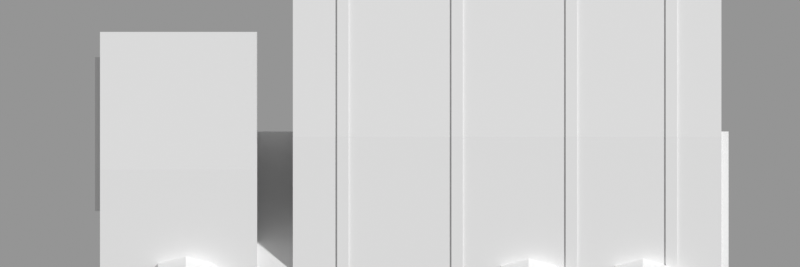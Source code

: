 # Source: truck.blend  (saved by Blender 5.2.44; exported with 4.5.12 LTS)
import bpy
from mathutils import Matrix  # noqa: F401  (used for matrix-valued properties, if any)

bpy.ops.wm.read_factory_settings(use_empty=True)
scene = bpy.context.scene
scene.name = 'Scene'

# ---- materials (node trees are filled in below, after node groups)
mat_black = bpy.data.materials.new('black')
mat_black.diffuse_color = (0.0, 0.0, 0.0, 1.0)
mat_olive = bpy.data.materials.new('olive')
mat_olive.diffuse_color = (0.2159, 0.2159, 0.0, 1.0)
mat_sky = bpy.data.materials.new('sky')
mat_sky.diffuse_color = (0.0, 0.2159, 1.0, 1.0)
mat_grey = bpy.data.materials.new('grey')
mat_grey.diffuse_color = (0.2159, 0.2159, 0.2159, 1.0)

# ---- material node trees
mat_black.use_nodes = True; mat_black.node_tree.nodes.clear()
_N = mat_black.node_tree.nodes; _L = mat_black.node_tree.links
n0 = _N.new('ShaderNodeBsdfPrincipled'); n0.name = 'Principled BSDF'; n0.location = (-200, 100)
n0.inputs[10].default_value = 0.005
n1 = _N.new('ShaderNodeOutputMaterial'); n1.name = 'Material Output'; n1.location = (200, 100)
_L.new(n0.outputs[0], n1.inputs[0])
n1.is_active_output = True
mat_olive.use_nodes = True; mat_olive.node_tree.nodes.clear()
_N = mat_olive.node_tree.nodes; _L = mat_olive.node_tree.links
n0 = _N.new('ShaderNodeBsdfPrincipled'); n0.name = 'Principled BSDF'; n0.location = (-200, 100)
n0.inputs[10].default_value = 0.005
n1 = _N.new('ShaderNodeOutputMaterial'); n1.name = 'Material Output'; n1.location = (200, 100)
_L.new(n0.outputs[0], n1.inputs[0])
n1.is_active_output = True
mat_sky.use_nodes = True; mat_sky.node_tree.nodes.clear()
_N = mat_sky.node_tree.nodes; _L = mat_sky.node_tree.links
n0 = _N.new('ShaderNodeBsdfPrincipled'); n0.name = 'Principled BSDF'; n0.location = (-200, 100)
n0.inputs[10].default_value = 0.005
n1 = _N.new('ShaderNodeOutputMaterial'); n1.name = 'Material Output'; n1.location = (200, 100)
_L.new(n0.outputs[0], n1.inputs[0])
n1.is_active_output = True
mat_grey.use_nodes = True; mat_grey.node_tree.nodes.clear()
_N = mat_grey.node_tree.nodes; _L = mat_grey.node_tree.links
n0 = _N.new('ShaderNodeBsdfPrincipled'); n0.name = 'Principled BSDF'; n0.location = (-200, 100)
n0.inputs[10].default_value = 0.005
n1 = _N.new('ShaderNodeOutputMaterial'); n1.name = 'Material Output'; n1.location = (200, 100)
_L.new(n0.outputs[0], n1.inputs[0])
n1.is_active_output = True

# ---- cameras
cam_cam = bpy.data.cameras.new('cam')
cam_cam.type = 'ORTHO'
cam_cam.ortho_scale = 5.6

# ---- meshes
me_cube = bpy.data.meshes.new('Cube')
me_cube.from_pydata([(-0.5, -0.5, -0.5), (-0.5, -0.5, 0.5), (-0.5, 0.5, -0.5), (-0.5, 0.5, 0.5), (0.5, -0.5, -0.5), (0.5, -0.5, 0.5), (0.5, 0.5, -0.5), (0.5, 0.5, 0.5)], [], [(0, 1, 3, 2), (2, 3, 7, 6), (6, 7, 5, 4), (4, 5, 1, 0), (2, 6, 4, 0), (7, 3, 1, 5)])
_uv = me_cube.uv_layers.new(name='UVMap')
_uv.uv.foreach_set('vector', [0.375, 0.0, 0.625, 0.0, 0.625, 0.25, 0.375, 0.25, 0.375, 0.25, 0.625, 0.25, 0.625, 0.5, 0.375, 0.5, 0.375, 0.5, 0.625, 0.5, 0.625, 0.75, 0.375, 0.75, 0.375, 0.75, 0.625, 0.75, 0.625, 1.0, 0.375, 1.0, 0.125, 0.5, 0.375, 0.5, 0.375, 0.75, 0.125, 0.75, 0.625, 0.5, 0.875, 0.5, 0.875, 0.75, 0.625, 0.75])
me_cube.materials.append(mat_black)
me_cube.update()
me_cube_001 = bpy.data.meshes.new('Cube.001')
me_cube_001.from_pydata([(-0.5, -0.5, -0.5), (-0.5, -0.5, 0.5), (-0.5, 0.5, -0.5), (-0.5, 0.5, 0.5), (0.5, -0.5, -0.5), (0.5, -0.5, 0.5), (0.5, 0.5, -0.5), (0.5, 0.5, 0.5)], [], [(0, 1, 3, 2), (2, 3, 7, 6), (6, 7, 5, 4), (4, 5, 1, 0), (2, 6, 4, 0), (7, 3, 1, 5)])
_uv = me_cube_001.uv_layers.new(name='UVMap')
_uv.uv.foreach_set('vector', [0.375, 0.0, 0.625, 0.0, 0.625, 0.25, 0.375, 0.25, 0.375, 0.25, 0.625, 0.25, 0.625, 0.5, 0.375, 0.5, 0.375, 0.5, 0.625, 0.5, 0.625, 0.75, 0.375, 0.75, 0.375, 0.75, 0.625, 0.75, 0.625, 1.0, 0.375, 1.0, 0.125, 0.5, 0.375, 0.5, 0.375, 0.75, 0.125, 0.75, 0.625, 0.5, 0.875, 0.5, 0.875, 0.75, 0.625, 0.75])
me_cube_001.materials.append(mat_olive)
me_cube_001.update()
me_cube_002 = bpy.data.meshes.new('Cube.002')
me_cube_002.from_pydata([(-0.5, -0.5, -0.5), (-0.5, -0.5, 0.5), (-0.5, 0.5, -0.5), (-0.5, 0.5, 0.5), (0.5, -0.5, -0.5), (0.5, -0.5, 0.5), (0.5, 0.5, -0.5), (0.5, 0.5, 0.5)], [], [(0, 1, 3, 2), (2, 3, 7, 6), (6, 7, 5, 4), (4, 5, 1, 0), (2, 6, 4, 0), (7, 3, 1, 5)])
_uv = me_cube_002.uv_layers.new(name='UVMap')
_uv.uv.foreach_set('vector', [0.375, 0.0, 0.625, 0.0, 0.625, 0.25, 0.375, 0.25, 0.375, 0.25, 0.625, 0.25, 0.625, 0.5, 0.375, 0.5, 0.375, 0.5, 0.625, 0.5, 0.625, 0.75, 0.375, 0.75, 0.375, 0.75, 0.625, 0.75, 0.625, 1.0, 0.375, 1.0, 0.125, 0.5, 0.375, 0.5, 0.375, 0.75, 0.125, 0.75, 0.625, 0.5, 0.875, 0.5, 0.875, 0.75, 0.625, 0.75])
me_cube_002.materials.append(mat_sky)
me_cube_002.update()
me_cube_003 = bpy.data.meshes.new('Cube.003')
me_cube_003.from_pydata([(-0.5, -0.5, -0.5), (-0.5, -0.5, 0.5), (-0.5, 0.5, -0.5), (-0.5, 0.5, 0.5), (0.5, -0.5, -0.5), (0.5, -0.5, 0.5), (0.5, 0.5, -0.5), (0.5, 0.5, 0.5)], [], [(0, 1, 3, 2), (2, 3, 7, 6), (6, 7, 5, 4), (4, 5, 1, 0), (2, 6, 4, 0), (7, 3, 1, 5)])
_uv = me_cube_003.uv_layers.new(name='UVMap')
_uv.uv.foreach_set('vector', [0.375, 0.0, 0.625, 0.0, 0.625, 0.25, 0.375, 0.25, 0.375, 0.25, 0.625, 0.25, 0.625, 0.5, 0.375, 0.5, 0.375, 0.5, 0.625, 0.5, 0.625, 0.75, 0.375, 0.75, 0.375, 0.75, 0.625, 0.75, 0.625, 1.0, 0.375, 1.0, 0.125, 0.5, 0.375, 0.5, 0.375, 0.75, 0.125, 0.75, 0.625, 0.5, 0.875, 0.5, 0.875, 0.75, 0.625, 0.75])
me_cube_003.materials.append(mat_olive)
me_cube_003.update()
me_cube_004 = bpy.data.meshes.new('Cube.004')
me_cube_004.from_pydata([(-0.5, -0.5, -0.5), (-0.5, -0.5, 0.5), (-0.5, 0.5, -0.5), (-0.5, 0.5, 0.5), (0.5, -0.5, -0.5), (0.5, -0.5, 0.5), (0.5, 0.5, -0.5), (0.5, 0.5, 0.5)], [], [(0, 1, 3, 2), (2, 3, 7, 6), (6, 7, 5, 4), (4, 5, 1, 0), (2, 6, 4, 0), (7, 3, 1, 5)])
_uv = me_cube_004.uv_layers.new(name='UVMap')
_uv.uv.foreach_set('vector', [0.375, 0.0, 0.625, 0.0, 0.625, 0.25, 0.375, 0.25, 0.375, 0.25, 0.625, 0.25, 0.625, 0.5, 0.375, 0.5, 0.375, 0.5, 0.625, 0.5, 0.625, 0.75, 0.375, 0.75, 0.375, 0.75, 0.625, 0.75, 0.625, 1.0, 0.375, 1.0, 0.125, 0.5, 0.375, 0.5, 0.375, 0.75, 0.125, 0.75, 0.625, 0.5, 0.875, 0.5, 0.875, 0.75, 0.625, 0.75])
me_cube_004.materials.append(mat_grey)
me_cube_004.update()
me_cube_005 = bpy.data.meshes.new('Cube.005')
me_cube_005.from_pydata([(-0.5, -0.5, -0.5), (-0.5, -0.5, 0.5), (-0.5, 0.5, -0.5), (-0.5, 0.5, 0.5), (0.5, -0.5, -0.5), (0.5, -0.5, 0.5), (0.5, 0.5, -0.5), (0.5, 0.5, 0.5)], [], [(0, 1, 3, 2), (2, 3, 7, 6), (6, 7, 5, 4), (4, 5, 1, 0), (2, 6, 4, 0), (7, 3, 1, 5)])
_uv = me_cube_005.uv_layers.new(name='UVMap')
_uv.uv.foreach_set('vector', [0.375, 0.0, 0.625, 0.0, 0.625, 0.25, 0.375, 0.25, 0.375, 0.25, 0.625, 0.25, 0.625, 0.5, 0.375, 0.5, 0.375, 0.5, 0.625, 0.5, 0.625, 0.75, 0.375, 0.75, 0.375, 0.75, 0.625, 0.75, 0.625, 1.0, 0.375, 1.0, 0.125, 0.5, 0.375, 0.5, 0.375, 0.75, 0.125, 0.75, 0.625, 0.5, 0.875, 0.5, 0.875, 0.75, 0.625, 0.75])
me_cube_005.materials.append(mat_grey)
me_cube_005.update()
me_cube_006 = bpy.data.meshes.new('Cube.006')
me_cube_006.from_pydata([(-0.5, -0.5, -0.5), (-0.5, -0.5, 0.5), (-0.5, 0.5, -0.5), (-0.5, 0.5, 0.5), (0.5, -0.5, -0.5), (0.5, -0.5, 0.5), (0.5, 0.5, -0.5), (0.5, 0.5, 0.5)], [], [(0, 1, 3, 2), (2, 3, 7, 6), (6, 7, 5, 4), (4, 5, 1, 0), (2, 6, 4, 0), (7, 3, 1, 5)])
_uv = me_cube_006.uv_layers.new(name='UVMap')
_uv.uv.foreach_set('vector', [0.375, 0.0, 0.625, 0.0, 0.625, 0.25, 0.375, 0.25, 0.375, 0.25, 0.625, 0.25, 0.625, 0.5, 0.375, 0.5, 0.375, 0.5, 0.625, 0.5, 0.625, 0.75, 0.375, 0.75, 0.375, 0.75, 0.625, 0.75, 0.625, 1.0, 0.375, 1.0, 0.125, 0.5, 0.375, 0.5, 0.375, 0.75, 0.125, 0.75, 0.625, 0.5, 0.875, 0.5, 0.875, 0.75, 0.625, 0.75])
me_cube_006.materials.append(mat_grey)
me_cube_006.update()
me_cube_007 = bpy.data.meshes.new('Cube.007')
me_cube_007.from_pydata([(-0.5, -0.5, -0.5), (-0.5, -0.5, 0.5), (-0.5, 0.5, -0.5), (-0.5, 0.5, 0.5), (0.5, -0.5, -0.5), (0.5, -0.5, 0.5), (0.5, 0.5, -0.5), (0.5, 0.5, 0.5)], [], [(0, 1, 3, 2), (2, 3, 7, 6), (6, 7, 5, 4), (4, 5, 1, 0), (2, 6, 4, 0), (7, 3, 1, 5)])
_uv = me_cube_007.uv_layers.new(name='UVMap')
_uv.uv.foreach_set('vector', [0.375, 0.0, 0.625, 0.0, 0.625, 0.25, 0.375, 0.25, 0.375, 0.25, 0.625, 0.25, 0.625, 0.5, 0.375, 0.5, 0.375, 0.5, 0.625, 0.5, 0.625, 0.75, 0.375, 0.75, 0.375, 0.75, 0.625, 0.75, 0.625, 1.0, 0.375, 1.0, 0.125, 0.5, 0.375, 0.5, 0.375, 0.75, 0.125, 0.75, 0.625, 0.5, 0.875, 0.5, 0.875, 0.75, 0.625, 0.75])
me_cube_007.materials.append(mat_grey)
me_cube_007.update()
me_cylinder = bpy.data.meshes.new('Cylinder')
me_cylinder.from_pydata([(0.0, 0.33, -0.125), (0.0, 0.33, 0.125), (0.194, 0.267, -0.125), (0.194, 0.267, 0.125), (0.3138, 0.102, -0.125), (0.3138, 0.102, 0.125), (0.3138, -0.102, -0.125), (0.3138, -0.102, 0.125), (0.194, -0.267, -0.125), (0.194, -0.267, 0.125), (0.0, -0.33, -0.125), (0.0, -0.33, 0.125), (-0.194, -0.267, -0.125), (-0.194, -0.267, 0.125), (-0.3138, -0.102, -0.125), (-0.3138, -0.102, 0.125), (-0.3138, 0.102, -0.125), (-0.3138, 0.102, 0.125), (-0.194, 0.267, -0.125), (-0.194, 0.267, 0.125)], [], [(0, 1, 3, 2), (2, 3, 5, 4), (4, 5, 7, 6), (6, 7, 9, 8), (8, 9, 11, 10), (10, 11, 13, 12), (12, 13, 15, 14), (14, 15, 17, 16), (3, 1, 19, 17, 15, 13, 11, 9, 7, 5), (16, 17, 19, 18), (18, 19, 1, 0), (0, 2, 4, 6, 8, 10, 12, 14, 16, 18)])
_uv = me_cylinder.uv_layers.new(name='UVMap')
_uv.uv.foreach_set('vector', [1.0, 0.5, 1.0, 1.0, 0.9, 1.0, 0.9, 0.5, 0.9, 0.5, 0.9, 1.0, 0.8, 1.0, 0.8, 0.5, 0.8, 0.5, 0.8, 1.0, 0.7, 1.0, 0.7, 0.5, 0.7, 0.5, 0.7, 1.0, 0.6, 1.0, 0.6, 0.5, 0.6, 0.5, 0.6, 1.0, 0.5, 1.0, 0.5, 0.5, 0.5, 0.5, 0.5, 1.0, 0.4, 1.0, 0.4, 0.5, 0.4, 0.5, 0.4, 1.0, 0.3, 1.0, 0.3, 0.5, 0.3, 0.5, 0.3, 1.0, 0.2, 1.0, 0.2, 0.5, 0.3911, 0.4442, 0.25, 0.49, 0.1089, 0.4442, 0.02175, 0.3242, 0.02175, 0.1758, 0.1089, 0.05584, 0.25, 0.01, 0.3911, 0.05584, 0.4783, 0.1758, 0.4783, 0.3242, 0.2, 0.5, 0.2, 1.0, 0.1, 1.0, 0.1, 0.5, 0.1, 0.5, 0.1, 1.0, -7.451e-08, 1.0, -7.451e-08, 0.5, 0.75, 0.49, 0.8911, 0.4442, 0.9783, 0.3242, 0.9783, 0.1758, 0.8911, 0.05584, 0.75, 0.01, 0.6089, 0.05584, 0.5217, 0.1758, 0.5217, 0.3242, 0.6089, 0.4442])
me_cylinder.materials.append(mat_black)
me_cylinder.update()
me_cylinder_001 = bpy.data.meshes.new('Cylinder.001')
me_cylinder_001.from_pydata([(0.0, 0.33, -0.125), (0.0, 0.33, 0.125), (0.194, 0.267, -0.125), (0.194, 0.267, 0.125), (0.3138, 0.102, -0.125), (0.3138, 0.102, 0.125), (0.3138, -0.102, -0.125), (0.3138, -0.102, 0.125), (0.194, -0.267, -0.125), (0.194, -0.267, 0.125), (0.0, -0.33, -0.125), (0.0, -0.33, 0.125), (-0.194, -0.267, -0.125), (-0.194, -0.267, 0.125), (-0.3138, -0.102, -0.125), (-0.3138, -0.102, 0.125), (-0.3138, 0.102, -0.125), (-0.3138, 0.102, 0.125), (-0.194, 0.267, -0.125), (-0.194, 0.267, 0.125)], [], [(0, 1, 3, 2), (2, 3, 5, 4), (4, 5, 7, 6), (6, 7, 9, 8), (8, 9, 11, 10), (10, 11, 13, 12), (12, 13, 15, 14), (14, 15, 17, 16), (3, 1, 19, 17, 15, 13, 11, 9, 7, 5), (16, 17, 19, 18), (18, 19, 1, 0), (0, 2, 4, 6, 8, 10, 12, 14, 16, 18)])
_uv = me_cylinder_001.uv_layers.new(name='UVMap')
_uv.uv.foreach_set('vector', [1.0, 0.5, 1.0, 1.0, 0.9, 1.0, 0.9, 0.5, 0.9, 0.5, 0.9, 1.0, 0.8, 1.0, 0.8, 0.5, 0.8, 0.5, 0.8, 1.0, 0.7, 1.0, 0.7, 0.5, 0.7, 0.5, 0.7, 1.0, 0.6, 1.0, 0.6, 0.5, 0.6, 0.5, 0.6, 1.0, 0.5, 1.0, 0.5, 0.5, 0.5, 0.5, 0.5, 1.0, 0.4, 1.0, 0.4, 0.5, 0.4, 0.5, 0.4, 1.0, 0.3, 1.0, 0.3, 0.5, 0.3, 0.5, 0.3, 1.0, 0.2, 1.0, 0.2, 0.5, 0.3911, 0.4442, 0.25, 0.49, 0.1089, 0.4442, 0.02175, 0.3242, 0.02175, 0.1758, 0.1089, 0.05584, 0.25, 0.01, 0.3911, 0.05584, 0.4783, 0.1758, 0.4783, 0.3242, 0.2, 0.5, 0.2, 1.0, 0.1, 1.0, 0.1, 0.5, 0.1, 0.5, 0.1, 1.0, -7.451e-08, 1.0, -7.451e-08, 0.5, 0.75, 0.49, 0.8911, 0.4442, 0.9783, 0.3242, 0.9783, 0.1758, 0.8911, 0.05584, 0.75, 0.01, 0.6089, 0.05584, 0.5217, 0.1758, 0.5217, 0.3242, 0.6089, 0.4442])
me_cylinder_001.materials.append(mat_black)
me_cylinder_001.update()
me_cylinder_002 = bpy.data.meshes.new('Cylinder.002')
me_cylinder_002.from_pydata([(0.0, 0.33, -0.125), (0.0, 0.33, 0.125), (0.194, 0.267, -0.125), (0.194, 0.267, 0.125), (0.3138, 0.102, -0.125), (0.3138, 0.102, 0.125), (0.3138, -0.102, -0.125), (0.3138, -0.102, 0.125), (0.194, -0.267, -0.125), (0.194, -0.267, 0.125), (0.0, -0.33, -0.125), (0.0, -0.33, 0.125), (-0.194, -0.267, -0.125), (-0.194, -0.267, 0.125), (-0.3138, -0.102, -0.125), (-0.3138, -0.102, 0.125), (-0.3138, 0.102, -0.125), (-0.3138, 0.102, 0.125), (-0.194, 0.267, -0.125), (-0.194, 0.267, 0.125)], [], [(0, 1, 3, 2), (2, 3, 5, 4), (4, 5, 7, 6), (6, 7, 9, 8), (8, 9, 11, 10), (10, 11, 13, 12), (12, 13, 15, 14), (14, 15, 17, 16), (3, 1, 19, 17, 15, 13, 11, 9, 7, 5), (16, 17, 19, 18), (18, 19, 1, 0), (0, 2, 4, 6, 8, 10, 12, 14, 16, 18)])
_uv = me_cylinder_002.uv_layers.new(name='UVMap')
_uv.uv.foreach_set('vector', [1.0, 0.5, 1.0, 1.0, 0.9, 1.0, 0.9, 0.5, 0.9, 0.5, 0.9, 1.0, 0.8, 1.0, 0.8, 0.5, 0.8, 0.5, 0.8, 1.0, 0.7, 1.0, 0.7, 0.5, 0.7, 0.5, 0.7, 1.0, 0.6, 1.0, 0.6, 0.5, 0.6, 0.5, 0.6, 1.0, 0.5, 1.0, 0.5, 0.5, 0.5, 0.5, 0.5, 1.0, 0.4, 1.0, 0.4, 0.5, 0.4, 0.5, 0.4, 1.0, 0.3, 1.0, 0.3, 0.5, 0.3, 0.5, 0.3, 1.0, 0.2, 1.0, 0.2, 0.5, 0.3911, 0.4442, 0.25, 0.49, 0.1089, 0.4442, 0.02175, 0.3242, 0.02175, 0.1758, 0.1089, 0.05584, 0.25, 0.01, 0.3911, 0.05584, 0.4783, 0.1758, 0.4783, 0.3242, 0.2, 0.5, 0.2, 1.0, 0.1, 1.0, 0.1, 0.5, 0.1, 0.5, 0.1, 1.0, -7.451e-08, 1.0, -7.451e-08, 0.5, 0.75, 0.49, 0.8911, 0.4442, 0.9783, 0.3242, 0.9783, 0.1758, 0.8911, 0.05584, 0.75, 0.01, 0.6089, 0.05584, 0.5217, 0.1758, 0.5217, 0.3242, 0.6089, 0.4442])
me_cylinder_002.materials.append(mat_black)
me_cylinder_002.update()
me_cylinder_003 = bpy.data.meshes.new('Cylinder.003')
me_cylinder_003.from_pydata([(0.0, 0.33, -0.125), (0.0, 0.33, 0.125), (0.194, 0.267, -0.125), (0.194, 0.267, 0.125), (0.3138, 0.102, -0.125), (0.3138, 0.102, 0.125), (0.3138, -0.102, -0.125), (0.3138, -0.102, 0.125), (0.194, -0.267, -0.125), (0.194, -0.267, 0.125), (0.0, -0.33, -0.125), (0.0, -0.33, 0.125), (-0.194, -0.267, -0.125), (-0.194, -0.267, 0.125), (-0.3138, -0.102, -0.125), (-0.3138, -0.102, 0.125), (-0.3138, 0.102, -0.125), (-0.3138, 0.102, 0.125), (-0.194, 0.267, -0.125), (-0.194, 0.267, 0.125)], [], [(0, 1, 3, 2), (2, 3, 5, 4), (4, 5, 7, 6), (6, 7, 9, 8), (8, 9, 11, 10), (10, 11, 13, 12), (12, 13, 15, 14), (14, 15, 17, 16), (3, 1, 19, 17, 15, 13, 11, 9, 7, 5), (16, 17, 19, 18), (18, 19, 1, 0), (0, 2, 4, 6, 8, 10, 12, 14, 16, 18)])
_uv = me_cylinder_003.uv_layers.new(name='UVMap')
_uv.uv.foreach_set('vector', [1.0, 0.5, 1.0, 1.0, 0.9, 1.0, 0.9, 0.5, 0.9, 0.5, 0.9, 1.0, 0.8, 1.0, 0.8, 0.5, 0.8, 0.5, 0.8, 1.0, 0.7, 1.0, 0.7, 0.5, 0.7, 0.5, 0.7, 1.0, 0.6, 1.0, 0.6, 0.5, 0.6, 0.5, 0.6, 1.0, 0.5, 1.0, 0.5, 0.5, 0.5, 0.5, 0.5, 1.0, 0.4, 1.0, 0.4, 0.5, 0.4, 0.5, 0.4, 1.0, 0.3, 1.0, 0.3, 0.5, 0.3, 0.5, 0.3, 1.0, 0.2, 1.0, 0.2, 0.5, 0.3911, 0.4442, 0.25, 0.49, 0.1089, 0.4442, 0.02175, 0.3242, 0.02175, 0.1758, 0.1089, 0.05584, 0.25, 0.01, 0.3911, 0.05584, 0.4783, 0.1758, 0.4783, 0.3242, 0.2, 0.5, 0.2, 1.0, 0.1, 1.0, 0.1, 0.5, 0.1, 0.5, 0.1, 1.0, -7.451e-08, 1.0, -7.451e-08, 0.5, 0.75, 0.49, 0.8911, 0.4442, 0.9783, 0.3242, 0.9783, 0.1758, 0.8911, 0.05584, 0.75, 0.01, 0.6089, 0.05584, 0.5217, 0.1758, 0.5217, 0.3242, 0.6089, 0.4442])
me_cylinder_003.materials.append(mat_black)
me_cylinder_003.update()
me_cylinder_004 = bpy.data.meshes.new('Cylinder.004')
me_cylinder_004.from_pydata([(0.0, 0.33, -0.125), (0.0, 0.33, 0.125), (0.194, 0.267, -0.125), (0.194, 0.267, 0.125), (0.3138, 0.102, -0.125), (0.3138, 0.102, 0.125), (0.3138, -0.102, -0.125), (0.3138, -0.102, 0.125), (0.194, -0.267, -0.125), (0.194, -0.267, 0.125), (0.0, -0.33, -0.125), (0.0, -0.33, 0.125), (-0.194, -0.267, -0.125), (-0.194, -0.267, 0.125), (-0.3138, -0.102, -0.125), (-0.3138, -0.102, 0.125), (-0.3138, 0.102, -0.125), (-0.3138, 0.102, 0.125), (-0.194, 0.267, -0.125), (-0.194, 0.267, 0.125)], [], [(0, 1, 3, 2), (2, 3, 5, 4), (4, 5, 7, 6), (6, 7, 9, 8), (8, 9, 11, 10), (10, 11, 13, 12), (12, 13, 15, 14), (14, 15, 17, 16), (3, 1, 19, 17, 15, 13, 11, 9, 7, 5), (16, 17, 19, 18), (18, 19, 1, 0), (0, 2, 4, 6, 8, 10, 12, 14, 16, 18)])
_uv = me_cylinder_004.uv_layers.new(name='UVMap')
_uv.uv.foreach_set('vector', [1.0, 0.5, 1.0, 1.0, 0.9, 1.0, 0.9, 0.5, 0.9, 0.5, 0.9, 1.0, 0.8, 1.0, 0.8, 0.5, 0.8, 0.5, 0.8, 1.0, 0.7, 1.0, 0.7, 0.5, 0.7, 0.5, 0.7, 1.0, 0.6, 1.0, 0.6, 0.5, 0.6, 0.5, 0.6, 1.0, 0.5, 1.0, 0.5, 0.5, 0.5, 0.5, 0.5, 1.0, 0.4, 1.0, 0.4, 0.5, 0.4, 0.5, 0.4, 1.0, 0.3, 1.0, 0.3, 0.5, 0.3, 0.5, 0.3, 1.0, 0.2, 1.0, 0.2, 0.5, 0.3911, 0.4442, 0.25, 0.49, 0.1089, 0.4442, 0.02175, 0.3242, 0.02175, 0.1758, 0.1089, 0.05584, 0.25, 0.01, 0.3911, 0.05584, 0.4783, 0.1758, 0.4783, 0.3242, 0.2, 0.5, 0.2, 1.0, 0.1, 1.0, 0.1, 0.5, 0.1, 0.5, 0.1, 1.0, -7.451e-08, 1.0, -7.451e-08, 0.5, 0.75, 0.49, 0.8911, 0.4442, 0.9783, 0.3242, 0.9783, 0.1758, 0.8911, 0.05584, 0.75, 0.01, 0.6089, 0.05584, 0.5217, 0.1758, 0.5217, 0.3242, 0.6089, 0.4442])
me_cylinder_004.materials.append(mat_black)
me_cylinder_004.update()
me_cylinder_005 = bpy.data.meshes.new('Cylinder.005')
me_cylinder_005.from_pydata([(0.0, 0.33, -0.125), (0.0, 0.33, 0.125), (0.194, 0.267, -0.125), (0.194, 0.267, 0.125), (0.3138, 0.102, -0.125), (0.3138, 0.102, 0.125), (0.3138, -0.102, -0.125), (0.3138, -0.102, 0.125), (0.194, -0.267, -0.125), (0.194, -0.267, 0.125), (0.0, -0.33, -0.125), (0.0, -0.33, 0.125), (-0.194, -0.267, -0.125), (-0.194, -0.267, 0.125), (-0.3138, -0.102, -0.125), (-0.3138, -0.102, 0.125), (-0.3138, 0.102, -0.125), (-0.3138, 0.102, 0.125), (-0.194, 0.267, -0.125), (-0.194, 0.267, 0.125)], [], [(0, 1, 3, 2), (2, 3, 5, 4), (4, 5, 7, 6), (6, 7, 9, 8), (8, 9, 11, 10), (10, 11, 13, 12), (12, 13, 15, 14), (14, 15, 17, 16), (3, 1, 19, 17, 15, 13, 11, 9, 7, 5), (16, 17, 19, 18), (18, 19, 1, 0), (0, 2, 4, 6, 8, 10, 12, 14, 16, 18)])
_uv = me_cylinder_005.uv_layers.new(name='UVMap')
_uv.uv.foreach_set('vector', [1.0, 0.5, 1.0, 1.0, 0.9, 1.0, 0.9, 0.5, 0.9, 0.5, 0.9, 1.0, 0.8, 1.0, 0.8, 0.5, 0.8, 0.5, 0.8, 1.0, 0.7, 1.0, 0.7, 0.5, 0.7, 0.5, 0.7, 1.0, 0.6, 1.0, 0.6, 0.5, 0.6, 0.5, 0.6, 1.0, 0.5, 1.0, 0.5, 0.5, 0.5, 0.5, 0.5, 1.0, 0.4, 1.0, 0.4, 0.5, 0.4, 0.5, 0.4, 1.0, 0.3, 1.0, 0.3, 0.5, 0.3, 0.5, 0.3, 1.0, 0.2, 1.0, 0.2, 0.5, 0.3911, 0.4442, 0.25, 0.49, 0.1089, 0.4442, 0.02175, 0.3242, 0.02175, 0.1758, 0.1089, 0.05584, 0.25, 0.01, 0.3911, 0.05584, 0.4783, 0.1758, 0.4783, 0.3242, 0.2, 0.5, 0.2, 1.0, 0.1, 1.0, 0.1, 0.5, 0.1, 0.5, 0.1, 1.0, -7.451e-08, 1.0, -7.451e-08, 0.5, 0.75, 0.49, 0.8911, 0.4442, 0.9783, 0.3242, 0.9783, 0.1758, 0.8911, 0.05584, 0.75, 0.01, 0.6089, 0.05584, 0.5217, 0.1758, 0.5217, 0.3242, 0.6089, 0.4442])
me_cylinder_005.materials.append(mat_black)
me_cylinder_005.update()

# ---- objects
ob_chassis = bpy.data.objects.new('chassis', me_cube)
ob_cab = bpy.data.objects.new('cab', me_cube_001)
ob_screen = bpy.data.objects.new('screen', me_cube_002)
ob_cover = bpy.data.objects.new('cover', me_cube_003)
ob_rib = bpy.data.objects.new('rib', me_cube_004)
ob_rib_001 = bpy.data.objects.new('rib.001', me_cube_005)
ob_rib_002 = bpy.data.objects.new('rib.002', me_cube_006)
ob_rib_003 = bpy.data.objects.new('rib.003', me_cube_007)
ob_wheel = bpy.data.objects.new('wheel', me_cylinder)
ob_wheel_001 = bpy.data.objects.new('wheel.001', me_cylinder_001)
ob_wheel_002 = bpy.data.objects.new('wheel.002', me_cylinder_002)
ob_wheel_003 = bpy.data.objects.new('wheel.003', me_cylinder_003)
ob_wheel_004 = bpy.data.objects.new('wheel.004', me_cylinder_004)
ob_wheel_005 = bpy.data.objects.new('wheel.005', me_cylinder_005)
ob_cam = bpy.data.objects.new('cam', cam_cam)

# ---- transforms, parenting, visibility, modifiers, constraints
ob_chassis.location = (0.1, 0.0, 0.42)
ob_chassis.scale = (4.4, 1.5, 0.25)
ob_cab.location = (-1.55, 0.0, 0.98)
ob_cab.scale = (1.1, 1.5, 0.95)
ob_screen.location = (-2.11, 0.0, 1.15)
ob_screen.scale = (0.05, 1.2, 0.4)
ob_cover.location = (0.75, 0.0, 1.15)
ob_cover.scale = (3.0, 1.55, 1.25)
ob_rib.location = (-0.4, 0.0, 1.15)
ob_rib.scale = (0.08, 1.58, 1.28)
ob_rib_001.location = (0.4, 0.0, 1.15)
ob_rib_001.scale = (0.08, 1.58, 1.28)
ob_rib_002.location = (1.2, 0.0, 1.15)
ob_rib_002.scale = (0.08, 1.58, 1.28)
ob_rib_003.location = (1.9, 0.0, 1.15)
ob_rib_003.scale = (0.08, 1.58, 1.28)
ob_wheel.location = (-1.5, -0.75, 0.33)
ob_wheel.rotation_euler = (1.571, 0.0, 0.0)
ob_wheel_001.location = (-1.5, 0.75, 0.33)
ob_wheel_001.rotation_euler = (1.571, 0.0, 0.0)
ob_wheel_002.location = (0.9, -0.75, 0.33)
ob_wheel_002.rotation_euler = (1.571, 0.0, 0.0)
ob_wheel_003.location = (0.9, 0.75, 0.33)
ob_wheel_003.rotation_euler = (1.571, 0.0, 0.0)
ob_wheel_004.location = (1.7, -0.75, 0.33)
ob_wheel_004.rotation_euler = (1.571, 0.0, 0.0)
ob_wheel_005.location = (1.7, 0.75, 0.33)
ob_wheel_005.rotation_euler = (1.571, 0.0, 0.0)
ob_cam.location = (0.0, -15.32, 14.01)
ob_cam.rotation_euler = (0.8727, -0.0, 0.0)

# ---- collection membership
scene.collection.objects.link(ob_chassis)
scene.collection.objects.link(ob_cab)
scene.collection.objects.link(ob_screen)
scene.collection.objects.link(ob_cover)
scene.collection.objects.link(ob_rib)
scene.collection.objects.link(ob_rib_001)
scene.collection.objects.link(ob_rib_002)
scene.collection.objects.link(ob_rib_003)
scene.collection.objects.link(ob_wheel)
scene.collection.objects.link(ob_wheel_001)
scene.collection.objects.link(ob_wheel_002)
scene.collection.objects.link(ob_wheel_003)
scene.collection.objects.link(ob_wheel_004)
scene.collection.objects.link(ob_wheel_005)
scene.collection.objects.link(ob_cam)

# ---- scene / render settings (as saved in the file)
scene.camera = ob_cam
scene.frame_start = 1; scene.frame_end = 250; scene.frame_set(1)
scene.render.engine = 'BLENDER_WORKBENCH'
scene.render.resolution_x = 192
scene.render.resolution_y = 64
scene.render.film_transparent = True
scene.render.bake_bias = 0.0
scene.render.bake_samples = 0
scene.render.compositor_device = 'GPU'
scene.eevee.use_volume_custom_range = False
scene.eevee.fast_gi_thickness_near = 0.1
scene.eevee.fast_gi_thickness_far = 0.0
scene.eevee.ray_tracing_options.screen_trace_thickness = 0.1
scene.view_settings.view_transform = 'Standard'
bpy.context.view_layer.update()

# ---- added for rendering (the .blend has no usable light): sun + grey world if the file has none
light_auto_sun = bpy.data.lights.new('AutoSun', 'SUN')
light_auto_sun.energy = 3.0
light_auto_sun.angle = 0.0523599
ob_auto_sun = bpy.data.objects.new('AutoSun', light_auto_sun)
scene.collection.objects.link(ob_auto_sun)
ob_auto_sun.rotation_euler = (0.872665, 0.174533, 0.523599)
if scene.world is None:
    world_auto = bpy.data.worlds.new('AutoWorld')
    world_auto.color = (0.3, 0.3, 0.3)
    scene.world = world_auto
bpy.context.view_layer.update()
